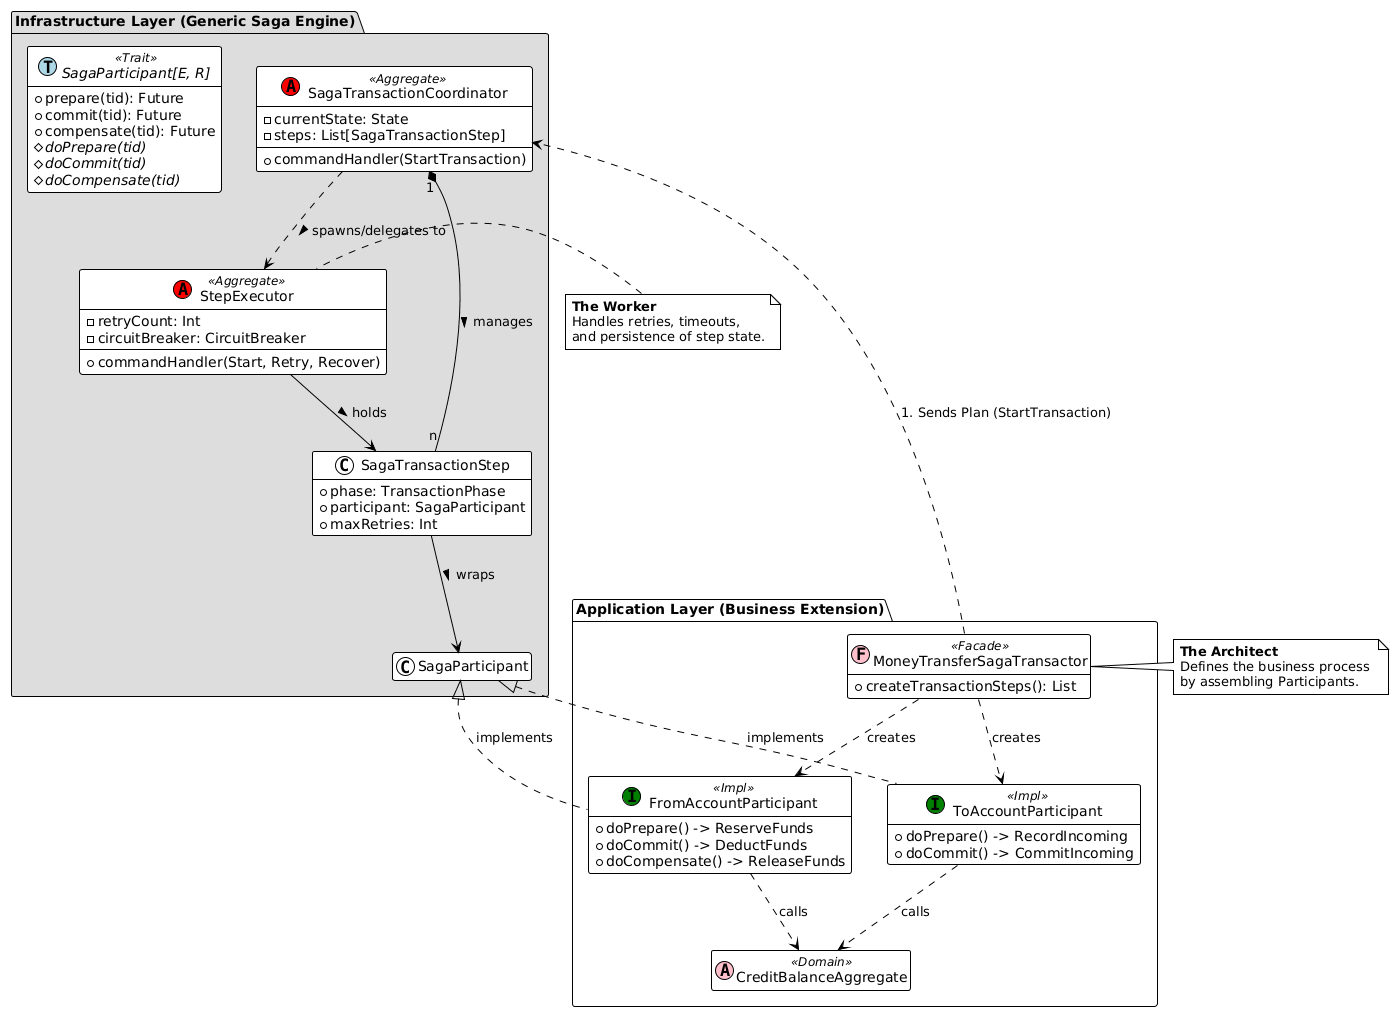

The diagram above was rendered by PlantUML. Its source (embedded in the PNG):
@startuml
!theme plain
hide empty members

package "Infrastructure Layer (Generic Saga Engine)" #DDDDDD {
    
    class "SagaTransactionCoordinator" << (A,Red) Aggregate >> {
        - currentState: State
        - steps: List[SagaTransactionStep]
        + commandHandler(StartTransaction)
    }

    class "StepExecutor" << (A,Red) Aggregate >> {
        - retryCount: Int
        - circuitBreaker: CircuitBreaker
        + commandHandler(Start, Retry, Recover)
    }

    interface "SagaParticipant[E, R]" << (T,LightBlue) Trait >> {
        + prepare(tid): Future
        + commit(tid): Future
        + compensate(tid): Future
        # {abstract} doPrepare(tid)
        # {abstract} doCommit(tid)
        # {abstract} doCompensate(tid)
    }

    class "SagaTransactionStep" {
        + phase: TransactionPhase
        + participant: SagaParticipant
        + maxRetries: Int
    }

    SagaTransactionCoordinator "1" *-- "n" SagaTransactionStep : manages >
    SagaTransactionCoordinator ..> StepExecutor : spawns/delegates to >
    StepExecutor --> SagaTransactionStep : holds >
    SagaTransactionStep --> SagaParticipant : wraps >
}

package "Application Layer (Business Extension)" #White {
    
    class "MoneyTransferSagaTransactor" << (F,Pink) Facade >> {
        + createTransactionSteps(): List
    }

    class "FromAccountParticipant" << (I,Green) Impl >> {
        + doPrepare() -> ReserveFunds
        + doCommit() -> DeductFunds
        + doCompensate() -> ReleaseFunds
    }

    class "ToAccountParticipant" << (I,Green) Impl >> {
        + doPrepare() -> RecordIncoming
        + doCommit() -> CommitIncoming
    }

    class "CreditBalanceAggregate" << (A,Pink) Domain >>
}

' Relationships spanning layers
MoneyTransferSagaTransactor .down.> SagaTransactionCoordinator : 1. Sends Plan (StartTransaction)
MoneyTransferSagaTransactor .down.> FromAccountParticipant : creates
MoneyTransferSagaTransactor .down.> ToAccountParticipant : creates

FromAccountParticipant .up.|> SagaParticipant : implements
ToAccountParticipant .up.|> SagaParticipant : implements

FromAccountParticipant ..> CreditBalanceAggregate : calls
ToAccountParticipant ..> CreditBalanceAggregate : calls

note right of MoneyTransferSagaTransactor
  <b>The Architect</b>
  Defines the business process 
  by assembling Participants.
end note

note left of StepExecutor
  <b>The Worker</b>
  Handles retries, timeouts, 
  and persistence of step state.
end note
@enduml